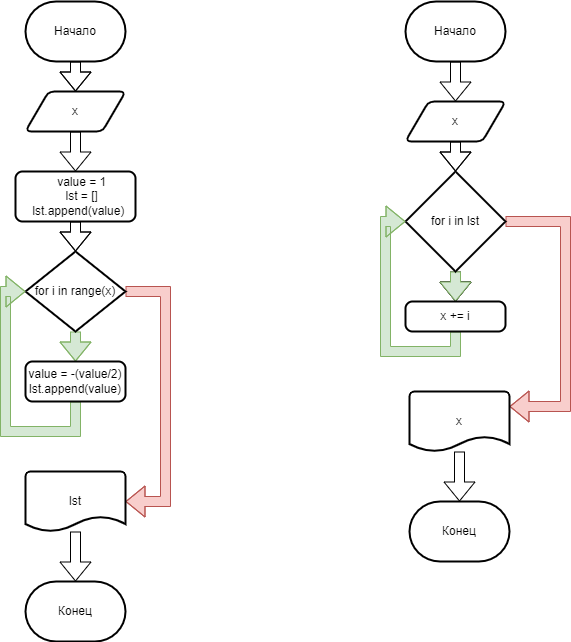

The diagram above was exported from draw.io. Its source (the exported page's mxGraphModel, read from the mxfile embedded in the PNG):
<mxGraphModel dx="1422" dy="904" grid="1" gridSize="10" guides="1" tooltips="1" connect="1" arrows="1" fold="1" page="1" pageScale="1" pageWidth="827" pageHeight="1169" math="0" shadow="0">
  <root>
    <mxCell id="WIyWlLk6GJQsqaUBKTNV-0" />
    <mxCell id="WIyWlLk6GJQsqaUBKTNV-1" parent="WIyWlLk6GJQsqaUBKTNV-0" />
    <mxCell id="WyAKAvF-gsF0-_byAQHG-3" style="edgeStyle=orthogonalEdgeStyle;rounded=0;orthogonalLoop=1;jettySize=auto;html=1;shape=flexArrow;" edge="1" parent="WIyWlLk6GJQsqaUBKTNV-1" source="WyAKAvF-gsF0-_byAQHG-0" target="WyAKAvF-gsF0-_byAQHG-2">
      <mxGeometry relative="1" as="geometry" />
    </mxCell>
    <mxCell id="WyAKAvF-gsF0-_byAQHG-0" value="Начало" style="strokeWidth=2;html=1;shape=mxgraph.flowchart.terminator;whiteSpace=wrap;" vertex="1" parent="WIyWlLk6GJQsqaUBKTNV-1">
      <mxGeometry x="30" y="10" width="100" height="60" as="geometry" />
    </mxCell>
    <mxCell id="WyAKAvF-gsF0-_byAQHG-1" value="Конец" style="strokeWidth=2;html=1;shape=mxgraph.flowchart.terminator;whiteSpace=wrap;" vertex="1" parent="WIyWlLk6GJQsqaUBKTNV-1">
      <mxGeometry x="30" y="590" width="100" height="60" as="geometry" />
    </mxCell>
    <mxCell id="WyAKAvF-gsF0-_byAQHG-60" style="edgeStyle=orthogonalEdgeStyle;shape=flexArrow;rounded=0;orthogonalLoop=1;jettySize=auto;html=1;entryX=0.5;entryY=0;entryDx=0;entryDy=0;" edge="1" parent="WIyWlLk6GJQsqaUBKTNV-1" source="WyAKAvF-gsF0-_byAQHG-2" target="WyAKAvF-gsF0-_byAQHG-59">
      <mxGeometry relative="1" as="geometry" />
    </mxCell>
    <mxCell id="WyAKAvF-gsF0-_byAQHG-2" value="x" style="shape=parallelogram;html=1;strokeWidth=2;perimeter=parallelogramPerimeter;whiteSpace=wrap;rounded=1;arcSize=12;size=0.23;" vertex="1" parent="WIyWlLk6GJQsqaUBKTNV-1">
      <mxGeometry x="30" y="100" width="100" height="40" as="geometry" />
    </mxCell>
    <mxCell id="WyAKAvF-gsF0-_byAQHG-26" style="edgeStyle=orthogonalEdgeStyle;shape=flexArrow;rounded=0;orthogonalLoop=1;jettySize=auto;html=1;entryX=0;entryY=0.5;entryDx=0;entryDy=0;entryPerimeter=0;" edge="1" parent="WIyWlLk6GJQsqaUBKTNV-1" source="WyAKAvF-gsF0-_byAQHG-17">
      <mxGeometry relative="1" as="geometry">
        <mxPoint x="270" y="290" as="targetPoint" />
        <Array as="points">
          <mxPoint x="100" y="630" />
          <mxPoint x="100" y="290" />
        </Array>
      </mxGeometry>
    </mxCell>
    <mxCell id="WyAKAvF-gsF0-_byAQHG-45" style="edgeStyle=orthogonalEdgeStyle;shape=flexArrow;rounded=0;orthogonalLoop=1;jettySize=auto;html=1;entryX=0.5;entryY=0;entryDx=0;entryDy=0;entryPerimeter=0;" edge="1" parent="WIyWlLk6GJQsqaUBKTNV-1" source="WyAKAvF-gsF0-_byAQHG-42">
      <mxGeometry relative="1" as="geometry">
        <mxPoint x="460" y="110" as="targetPoint" />
      </mxGeometry>
    </mxCell>
    <mxCell id="WyAKAvF-gsF0-_byAQHG-42" value="Начало" style="strokeWidth=2;html=1;shape=mxgraph.flowchart.terminator;whiteSpace=wrap;" vertex="1" parent="WIyWlLk6GJQsqaUBKTNV-1">
      <mxGeometry x="410" y="10" width="100" height="60" as="geometry" />
    </mxCell>
    <mxCell id="WyAKAvF-gsF0-_byAQHG-43" value="Конец" style="strokeWidth=2;html=1;shape=mxgraph.flowchart.terminator;whiteSpace=wrap;" vertex="1" parent="WIyWlLk6GJQsqaUBKTNV-1">
      <mxGeometry x="414" y="510" width="100" height="60" as="geometry" />
    </mxCell>
    <mxCell id="WyAKAvF-gsF0-_byAQHG-62" style="edgeStyle=orthogonalEdgeStyle;shape=flexArrow;rounded=0;orthogonalLoop=1;jettySize=auto;html=1;" edge="1" parent="WIyWlLk6GJQsqaUBKTNV-1" source="WyAKAvF-gsF0-_byAQHG-59" target="WyAKAvF-gsF0-_byAQHG-61">
      <mxGeometry relative="1" as="geometry" />
    </mxCell>
    <mxCell id="WyAKAvF-gsF0-_byAQHG-59" value="&lt;div&gt;&amp;nbsp; &amp;nbsp; value = 1&lt;/div&gt;&lt;div&gt;&amp;nbsp; &amp;nbsp; lst = []&lt;/div&gt;&lt;div&gt;&amp;nbsp; lst.append(value)&lt;/div&gt;" style="rounded=1;whiteSpace=wrap;html=1;absoluteArcSize=1;arcSize=14;strokeWidth=2;" vertex="1" parent="WIyWlLk6GJQsqaUBKTNV-1">
      <mxGeometry x="20" y="180" width="120" height="50" as="geometry" />
    </mxCell>
    <mxCell id="WyAKAvF-gsF0-_byAQHG-65" style="edgeStyle=orthogonalEdgeStyle;shape=flexArrow;rounded=0;orthogonalLoop=1;jettySize=auto;html=1;fillColor=#d5e8d4;strokeColor=#82b366;" edge="1" parent="WIyWlLk6GJQsqaUBKTNV-1" source="WyAKAvF-gsF0-_byAQHG-61" target="WyAKAvF-gsF0-_byAQHG-64">
      <mxGeometry relative="1" as="geometry" />
    </mxCell>
    <mxCell id="WyAKAvF-gsF0-_byAQHG-69" style="edgeStyle=orthogonalEdgeStyle;shape=flexArrow;rounded=0;orthogonalLoop=1;jettySize=auto;html=1;fillColor=#f8cecc;strokeColor=#b85450;" edge="1" parent="WIyWlLk6GJQsqaUBKTNV-1" source="WyAKAvF-gsF0-_byAQHG-61" target="WyAKAvF-gsF0-_byAQHG-68">
      <mxGeometry relative="1" as="geometry">
        <Array as="points">
          <mxPoint x="170" y="300" />
          <mxPoint x="170" y="510" />
        </Array>
      </mxGeometry>
    </mxCell>
    <mxCell id="WyAKAvF-gsF0-_byAQHG-61" value="for i in range(x)" style="strokeWidth=2;html=1;shape=mxgraph.flowchart.decision;whiteSpace=wrap;" vertex="1" parent="WIyWlLk6GJQsqaUBKTNV-1">
      <mxGeometry x="30" y="260" width="100" height="80" as="geometry" />
    </mxCell>
    <mxCell id="WyAKAvF-gsF0-_byAQHG-66" style="edgeStyle=orthogonalEdgeStyle;shape=flexArrow;rounded=0;orthogonalLoop=1;jettySize=auto;html=1;entryX=0;entryY=0.5;entryDx=0;entryDy=0;entryPerimeter=0;fillColor=#d5e8d4;strokeColor=#82b366;" edge="1" parent="WIyWlLk6GJQsqaUBKTNV-1" source="WyAKAvF-gsF0-_byAQHG-64" target="WyAKAvF-gsF0-_byAQHG-61">
      <mxGeometry relative="1" as="geometry">
        <Array as="points">
          <mxPoint x="80" y="440" />
          <mxPoint x="10" y="440" />
          <mxPoint x="10" y="300" />
        </Array>
      </mxGeometry>
    </mxCell>
    <mxCell id="WyAKAvF-gsF0-_byAQHG-64" value="&lt;div&gt;value = -(value/2)&lt;/div&gt;&lt;div&gt;lst.append(value)&lt;/div&gt;" style="rounded=1;whiteSpace=wrap;html=1;absoluteArcSize=1;arcSize=14;strokeWidth=2;" vertex="1" parent="WIyWlLk6GJQsqaUBKTNV-1">
      <mxGeometry x="30" y="370" width="100" height="40" as="geometry" />
    </mxCell>
    <mxCell id="WyAKAvF-gsF0-_byAQHG-71" style="edgeStyle=orthogonalEdgeStyle;shape=flexArrow;rounded=0;orthogonalLoop=1;jettySize=auto;html=1;" edge="1" parent="WIyWlLk6GJQsqaUBKTNV-1" source="WyAKAvF-gsF0-_byAQHG-68" target="WyAKAvF-gsF0-_byAQHG-1">
      <mxGeometry relative="1" as="geometry" />
    </mxCell>
    <mxCell id="WyAKAvF-gsF0-_byAQHG-68" value="lst" style="strokeWidth=2;html=1;shape=mxgraph.flowchart.document2;whiteSpace=wrap;size=0.25;" vertex="1" parent="WIyWlLk6GJQsqaUBKTNV-1">
      <mxGeometry x="30" y="480" width="100" height="60" as="geometry" />
    </mxCell>
    <mxCell id="WyAKAvF-gsF0-_byAQHG-75" style="edgeStyle=orthogonalEdgeStyle;shape=flexArrow;rounded=0;orthogonalLoop=1;jettySize=auto;html=1;" edge="1" parent="WIyWlLk6GJQsqaUBKTNV-1" source="WyAKAvF-gsF0-_byAQHG-73" target="WyAKAvF-gsF0-_byAQHG-74">
      <mxGeometry relative="1" as="geometry" />
    </mxCell>
    <mxCell id="WyAKAvF-gsF0-_byAQHG-73" value="x" style="shape=parallelogram;html=1;strokeWidth=2;perimeter=parallelogramPerimeter;whiteSpace=wrap;rounded=1;arcSize=12;size=0.23;" vertex="1" parent="WIyWlLk6GJQsqaUBKTNV-1">
      <mxGeometry x="410" y="110" width="100" height="40" as="geometry" />
    </mxCell>
    <mxCell id="WyAKAvF-gsF0-_byAQHG-77" style="edgeStyle=orthogonalEdgeStyle;shape=flexArrow;rounded=0;orthogonalLoop=1;jettySize=auto;html=1;entryX=0.5;entryY=0;entryDx=0;entryDy=0;" edge="1" parent="WIyWlLk6GJQsqaUBKTNV-1" source="WyAKAvF-gsF0-_byAQHG-74" target="WyAKAvF-gsF0-_byAQHG-76">
      <mxGeometry relative="1" as="geometry" />
    </mxCell>
    <mxCell id="WyAKAvF-gsF0-_byAQHG-79" value="" style="edgeStyle=orthogonalEdgeStyle;shape=flexArrow;rounded=0;orthogonalLoop=1;jettySize=auto;html=1;fillColor=#d5e8d4;strokeColor=#82b366;" edge="1" parent="WIyWlLk6GJQsqaUBKTNV-1">
      <mxGeometry relative="1" as="geometry">
        <mxPoint x="460" y="280" as="sourcePoint" />
        <mxPoint x="460" y="310" as="targetPoint" />
      </mxGeometry>
    </mxCell>
    <mxCell id="WyAKAvF-gsF0-_byAQHG-81" style="edgeStyle=orthogonalEdgeStyle;shape=flexArrow;rounded=0;orthogonalLoop=1;jettySize=auto;html=1;entryX=1;entryY=0.25;entryDx=0;entryDy=0;entryPerimeter=0;fillColor=#f8cecc;strokeColor=#b85450;" edge="1" parent="WIyWlLk6GJQsqaUBKTNV-1" source="WyAKAvF-gsF0-_byAQHG-74" target="WyAKAvF-gsF0-_byAQHG-80">
      <mxGeometry relative="1" as="geometry">
        <Array as="points">
          <mxPoint x="570" y="230" />
          <mxPoint x="570" y="415" />
        </Array>
      </mxGeometry>
    </mxCell>
    <mxCell id="WyAKAvF-gsF0-_byAQHG-74" value="for i in lst" style="strokeWidth=2;html=1;shape=mxgraph.flowchart.decision;whiteSpace=wrap;" vertex="1" parent="WIyWlLk6GJQsqaUBKTNV-1">
      <mxGeometry x="410" y="180" width="100" height="100" as="geometry" />
    </mxCell>
    <mxCell id="WyAKAvF-gsF0-_byAQHG-78" style="edgeStyle=orthogonalEdgeStyle;shape=flexArrow;rounded=0;orthogonalLoop=1;jettySize=auto;html=1;entryX=0;entryY=0.5;entryDx=0;entryDy=0;entryPerimeter=0;fillColor=#d5e8d4;strokeColor=#82b366;" edge="1" parent="WIyWlLk6GJQsqaUBKTNV-1" source="WyAKAvF-gsF0-_byAQHG-76" target="WyAKAvF-gsF0-_byAQHG-74">
      <mxGeometry relative="1" as="geometry">
        <Array as="points">
          <mxPoint x="460" y="360" />
          <mxPoint x="390" y="360" />
          <mxPoint x="390" y="230" />
        </Array>
      </mxGeometry>
    </mxCell>
    <mxCell id="WyAKAvF-gsF0-_byAQHG-76" value="x += i" style="rounded=1;whiteSpace=wrap;html=1;absoluteArcSize=1;arcSize=14;strokeWidth=2;" vertex="1" parent="WIyWlLk6GJQsqaUBKTNV-1">
      <mxGeometry x="410" y="310" width="100" height="30" as="geometry" />
    </mxCell>
    <mxCell id="WyAKAvF-gsF0-_byAQHG-82" style="edgeStyle=orthogonalEdgeStyle;shape=flexArrow;rounded=0;orthogonalLoop=1;jettySize=auto;html=1;" edge="1" parent="WIyWlLk6GJQsqaUBKTNV-1" source="WyAKAvF-gsF0-_byAQHG-80" target="WyAKAvF-gsF0-_byAQHG-43">
      <mxGeometry relative="1" as="geometry" />
    </mxCell>
    <mxCell id="WyAKAvF-gsF0-_byAQHG-80" value="x" style="strokeWidth=2;html=1;shape=mxgraph.flowchart.document2;whiteSpace=wrap;size=0.25;" vertex="1" parent="WIyWlLk6GJQsqaUBKTNV-1">
      <mxGeometry x="414" y="400" width="100" height="60" as="geometry" />
    </mxCell>
  </root>
</mxGraphModel>